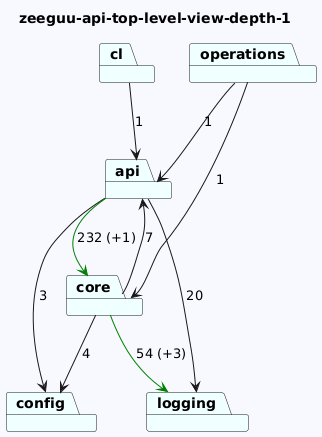

The diagram above was rendered by PlantUML. Its source (embedded in the PNG):
@startuml
skinparam backgroundColor GhostWhite
title zeeguu-api-top-level-view-depth-1
package "config" #Azure
package "api" #Azure
package "cl" #Azure
package "core" #Azure
package "logging" #Azure
package "operations" #Azure

"api"-->"logging"  : 20
"api"-->"config"  : 3
"api"-->"core" #Green : 232 (+1)
"cl"-->"api"  : 1
"core"-->"logging" #Green : 54 (+3)
"core"-->"api"  : 7
"core"-->"config"  : 4

"operations"-->"api"  : 1
"operations"-->"core"  : 1
@enduml